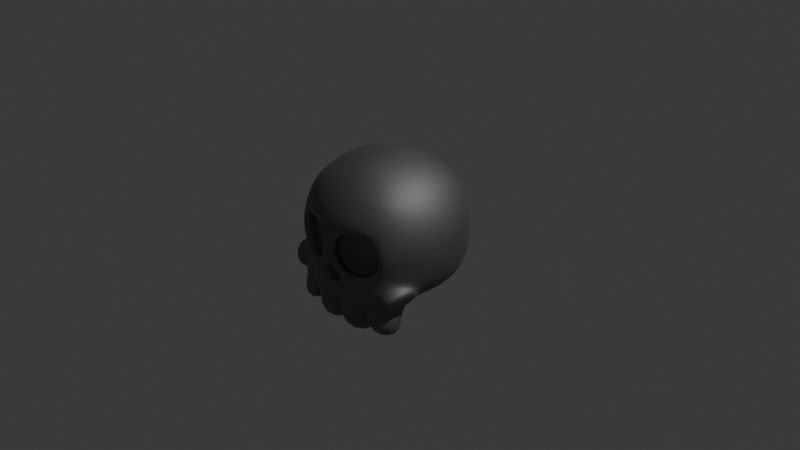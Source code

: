 # Source: skull.blend  (saved by Blender 4.5.91; exported with 4.5.12 LTS)
import bpy
from mathutils import Matrix  # noqa: F401  (used for matrix-valued properties, if any)

bpy.ops.wm.read_factory_settings(use_empty=True)
scene = bpy.context.scene
scene.name = 'Scene'

# ---- collections
col_collection = bpy.data.collections.new('Collection'); scene.collection.children.link(col_collection)

# ---- materials (node trees are filled in below, after node groups)
mat_material_001 = bpy.data.materials.new('Material.001')

# ---- material node trees
mat_material_001.use_nodes = True; mat_material_001.node_tree.nodes.clear()
_N = mat_material_001.node_tree.nodes; _L = mat_material_001.node_tree.links
n0 = _N.new('ShaderNodeBsdfPrincipled'); n0.name = 'Principled BSDF'; n0.location = (-200, 100)
n0.inputs[0].default_value = (0.2442, 0.2442, 0.2442, 1.0)
n0.inputs[1].default_value = 0.9864
n0.inputs[2].default_value = 0.6955
n0.inputs[3].default_value = 1.0
n1 = _N.new('ShaderNodeOutputMaterial'); n1.name = 'Material Output'; n1.location = (200, 100)
_L.new(n0.outputs[0], n1.inputs[0])
n1.is_active_output = True

# ---- world
world_world = bpy.data.worlds.new('World'); scene.world = world_world
world_world.use_nodes = True; world_world.node_tree.nodes.clear()
_N = world_world.node_tree.nodes; _L = world_world.node_tree.links
n0 = _N.new('ShaderNodeOutputWorld'); n0.name = 'World Output'; n0.location = (200, 100)
n1 = _N.new('ShaderNodeBackground'); n1.name = 'Background'; n1.location = (-200, 100)
n1.inputs[0].default_value = (0.05088, 0.05088, 0.05088, 1.0)
_L.new(n1.outputs[0], n0.inputs[0])
n0.is_active_output = True
world_world.color = (0.05088, 0.05088, 0.05088)
world_world.sun_shadow_jitter_overblur = 0.0

# ---- cameras
cam_camera = bpy.data.cameras.new('Camera')
cam_camera.clip_end = 100.0
cam_camera.ortho_scale = 7.314

# ---- lights
light_light = bpy.data.lights.new('Light', 'POINT')
light_light.energy = 1000.0
light_light.shadow_soft_size = 0.1

# ---- meshes
me_cube_001 = bpy.data.meshes.new('Cube.001')
me_cube_001.from_pydata([(-0.1724, -0.3503, -0.3201), (-0.1724, -0.2084, 0.5786), (-0.1724, 0.7916, -0.3972), (-0.1724, 0.7916, 0.5786), (0.8276, -0.3503, -0.3201), (0.8276, -0.2084, 0.5786), (0.8276, 0.7916, -0.3972), (0.8276, 0.7916, 0.5786), (-0.2453, 0.5882, -0.4501), (-0.282, 0.2916, -0.4744), (-0.2453, -0.005061, -0.4501), (-0.1245, -0.3728, -0.07198), (-0.1813, -0.3519, 0.0839), (-0.1181, -0.3751, 0.237), (-0.2453, -0.005061, 0.6515), (-0.282, 0.2916, 0.6881), (-0.2453, 0.5882, 0.6515), (-0.2453, 0.8645, 0.3752), (-0.282, 0.9012, 0.07858), (-0.2453, 0.8645, -0.2177), (0.6243, 0.8645, -0.4501), (0.3276, 0.9012, -0.4744), (0.03096, 0.8645, -0.4501), (0.03096, 0.8645, 0.6515), (0.3276, 0.9012, 0.6881), (0.6243, 0.8645, 0.6515), (0.9005, 0.8645, 0.3752), (0.9372, 0.9012, 0.07858), (0.9005, 0.8645, -0.2177), (0.9005, -0.005061, -0.4501), (0.9372, 0.2916, -0.4744), (0.9005, 0.5882, -0.4501), (0.9005, 0.5882, 0.6515), (0.9372, 0.2916, 0.6881), (0.9005, -0.005061, 0.6515), (0.7677, -0.379, 0.239), (0.8341, -0.3547, 0.08998), (0.7822, -0.3738, -0.06544), (0.03096, -0.4232, -0.373), (0.3276, -0.4599, -0.3972), (0.6243, -0.4232, -0.373), (0.6243, -0.2813, 0.6515), (0.3276, -0.318, 0.6881), (0.03096, -0.2813, 0.6515), (-0.4014, -0.02457, -0.2362), (-0.4542, -0.04155, 0.07858), (-0.4014, -0.02457, 0.3947), (-0.4542, 0.2916, -0.2518), (-0.5119, 0.2916, 0.07858), (-0.4542, 0.2916, 0.4117), (-0.4014, 0.6077, -0.2362), (-0.4542, 0.6247, 0.07858), (-0.4014, 0.6077, 0.3947), (0.01145, 1.021, -0.2362), (-0.005534, 1.073, 0.07858), (0.01145, 1.021, 0.3947), (0.3276, 1.073, -0.2518), (0.3276, 1.131, 0.07858), (0.3276, 1.073, 0.4117), (0.6438, 1.021, -0.2362), (0.6607, 1.073, 0.07858), (0.6438, 1.021, 0.3947), (1.057, 0.6077, -0.2362), (1.109, 0.6247, 0.07858), (1.057, 0.6077, 0.3947), (1.109, 0.2916, -0.2518), (1.167, 0.2916, 0.07858), (1.109, 0.2916, 0.4117), (1.057, -0.02457, -0.2362), (1.109, -0.04155, 0.07858), (1.057, -0.02457, 0.3947), (0.6438, -0.4374, -0.2362), (0.6438, -0.4374, 0.3947), (0.4963, -0.4787, -0.0808), (0.2288, -0.5024, 0.07435), (0.4819, -0.4839, 0.2237), (0.01925, -0.4255, -0.1393), (0.02825, -0.4288, 0.2976), (0.01145, 0.6077, -0.5372), (0.3276, 0.6247, -0.5546), (0.6438, 0.6077, -0.5372), (-0.005534, 0.2916, -0.5546), (0.3276, 0.2916, -0.5585), (0.6607, 0.2916, -0.5546), (0.01145, -0.02457, -0.5372), (0.3276, -0.04155, -0.5546), (0.6438, -0.02457, -0.5372), (0.6438, 0.6077, 0.8076), (0.3276, 0.6247, 0.8604), (0.01145, 0.6077, 0.8076), (0.6607, 0.2916, 0.8604), (0.3276, 0.2916, 0.9181), (-0.005534, 0.2916, 0.8604), (0.6438, -0.02457, 0.8076), (0.3276, -0.04155, 0.8604), (0.01145, -0.02457, 0.8076), (0.7352, -0.116, -0.8932), (1.076, -0.09018, -0.7778), (0.979, -0.3598, -0.7076), (0.7094, -0.4565, -0.7778), (0.3117, -0.1139, -0.9272), (0.7309, -0.09137, -0.9042), (0.7051, -0.4318, -0.7888), (0.3117, -0.4804, -0.8209), (-0.07572, -0.09137, -0.9042), (0.3435, -0.1139, -0.9272), (0.3435, -0.4804, -0.8209), (-0.04985, -0.4318, -0.7888), (-0.4205, -0.09018, -0.7778), (-0.08003, -0.116, -0.8932), (-0.05416, -0.4565, -0.7778), (-0.3238, -0.3598, -0.7076), (-0.2338, 0.1073, -0.6288), (-0.3128, -0.5145, -0.5225), (-0.3767, -0.3757, -0.1262), (0.95, -0.5036, -0.5382), (0.8131, 0.1281, -0.628), (1.11, -0.4502, -0.1839), (-0.6235, -0.02295, -0.2279), (1.195, 0.07321, -0.1786), (0.9005, -0.2813, 0.3752), (0.9372, -0.318, 0.07858), (0.9005, -0.2813, -0.2177), (0.6422, -0.4252, -0.1362), (0.1656, -0.4792, -0.07874), (0.6218, -0.4326, 0.2944), (0.172, -0.4815, 0.2302), (0.4299, -0.503, 0.06826), (0.5971, -0.2858, -0.2156), (0.6119, -0.3523, 0.07858), (0.5692, -0.296, 0.3738), (0.3065, -0.3924, 0.06426), (0.8598, -0.1894, 0.09399), (0.7689, -0.2227, 0.298), (0.7886, -0.2155, -0.1187), (0.3974, -0.3591, -0.1398), (0.3776, -0.3662, 0.277), (-0.2453, -0.2813, -0.2177), (-0.282, -0.318, 0.07858), (-0.2453, -0.2813, 0.3752), (0.3276, -0.5479, 0.07858), (0.3276, -0.4902, 0.4117), (0.01145, -0.4374, -0.2362), (0.01145, -0.4374, 0.3947), (0.3199, -0.3406, 0.07367), (0.05582, -0.3175, 0.0786), (0.07996, -0.2526, -0.171), (0.09026, -0.2563, 0.3293), (-0.1497, -0.1682, 0.08461), (-0.08459, -0.1922, -0.09387), (-0.07731, -0.1948, 0.2599), (0.2475, -0.3141, -0.1016), (0.2548, -0.3167, 0.2522), (0.4075, -0.4948, -0.1426), (0.3276, -0.5092, -0.1097), (0.2522, -0.4884, -0.138), (0.2192, -0.4721, -0.2127), (0.3276, -0.4596, -0.3237), (0.436, -0.4721, -0.2127), (0.4095, -0.3547, -0.1433), (0.3298, -0.369, -0.1105), (0.2546, -0.3483, -0.1387), (0.2217, -0.3321, -0.2132), (0.3298, -0.3196, -0.324), (0.4379, -0.3321, -0.2132)], [], [(44, 45, 48, 47), (45, 46, 49, 48), (47, 48, 51, 50), (48, 49, 52, 51), (44, 10, 112, 118), (137, 138, 45, 44), (138, 139, 46, 45), (139, 1, 14, 46), (46, 14, 15, 49), (49, 15, 16, 52), (52, 16, 3, 17), (51, 52, 17, 18), (50, 51, 18, 19), (8, 50, 19, 2), (9, 47, 50, 8), (10, 44, 47, 9), (53, 54, 57, 56), (54, 55, 58, 57), (56, 57, 60, 59), (57, 58, 61, 60), (2, 19, 53, 22), (19, 18, 54, 53), (18, 17, 55, 54), (17, 3, 23, 55), (55, 23, 24, 58), (58, 24, 25, 61), (61, 25, 7, 26), (60, 61, 26, 27), (59, 60, 27, 28), (20, 59, 28, 6), (21, 56, 59, 20), (22, 53, 56, 21), (62, 63, 66, 65), (63, 64, 67, 66), (65, 66, 69, 68), (66, 67, 70, 69), (6, 28, 62, 31), (28, 27, 63, 62), (27, 26, 64, 63), (26, 7, 32, 64), (64, 32, 33, 67), (67, 33, 34, 70), (70, 34, 5, 120), (69, 70, 120, 121), (68, 69, 121, 122), (29, 68, 119, 116), (30, 65, 68, 29), (31, 62, 65, 30), (125, 75, 136, 130), (75, 127, 131, 136), (12, 11, 149, 148), (124, 74, 144, 151), (4, 122, 71, 40), (35, 125, 130, 133), (36, 35, 133, 132), (120, 5, 41, 72), (72, 41, 42, 141), (141, 42, 43, 143), (143, 43, 1, 139), (76, 124, 151, 146), (77, 13, 150, 147), (38, 142, 137, 0), (78, 79, 82, 81), (79, 80, 83, 82), (81, 82, 85, 84), (82, 83, 86, 85), (2, 22, 78, 8), (22, 21, 79, 78), (21, 20, 80, 79), (20, 6, 31, 80), (80, 31, 30, 83), (83, 30, 29, 86), (9, 81, 84, 10), (8, 78, 81, 9), (87, 88, 91, 90), (88, 89, 92, 91), (90, 91, 94, 93), (91, 92, 95, 94), (7, 25, 87, 32), (25, 24, 88, 87), (24, 23, 89, 88), (23, 3, 16, 89), (89, 16, 15, 92), (92, 15, 14, 95), (95, 14, 1, 43), (94, 95, 43, 42), (93, 94, 42, 41), (34, 93, 41, 5), (33, 90, 93, 34), (32, 87, 90, 33), (96, 97, 98, 99), (29, 97, 96, 86), (4, 98, 97, 29), (40, 99, 98, 4), (86, 96, 99, 40), (100, 101, 102, 103), (86, 101, 100, 85), (40, 102, 101, 86), (39, 103, 102, 40), (85, 100, 103, 39), (104, 105, 106, 107), (85, 105, 104, 84), (39, 106, 105, 85), (38, 107, 106, 39), (84, 104, 107, 38), (108, 109, 110, 111), (84, 109, 108, 10), (38, 110, 109, 84), (0, 111, 110, 38), (10, 108, 111, 0), (113, 114, 118, 112), (116, 119, 117, 115), (137, 44, 118, 114), (10, 0, 113, 112), (68, 122, 117, 119), (4, 29, 116, 115), (122, 4, 115, 117), (0, 137, 114, 113), (35, 36, 121, 120), (36, 37, 122, 121), (75, 125, 72, 141), (127, 75, 141, 140), (37, 123, 71, 122), (125, 35, 120, 72), (128, 129, 131, 135), (129, 130, 136, 131), (134, 132, 129, 128), (132, 133, 130, 129), (37, 36, 132, 134), (123, 37, 134, 128), (127, 73, 135, 131), (73, 123, 128, 135), (11, 12, 138, 137), (12, 13, 139, 138), (126, 74, 140, 141), (77, 126, 141, 143), (13, 77, 143, 139), (76, 11, 137, 142), (151, 144, 145, 146), (144, 152, 147, 145), (145, 147, 150, 148), (146, 145, 148, 149), (11, 76, 146, 149), (126, 77, 147, 152), (74, 126, 152, 144), (13, 12, 148, 150), (157, 158, 164, 163), (123, 73, 153, 158, 71), (74, 124, 155, 154, 140), (39, 157, 156, 142, 38), (40, 71, 158, 157, 39), (73, 127, 140, 154, 153), (124, 76, 142, 156, 155), (159, 160, 161, 162, 163, 164), (155, 156, 162, 161), (153, 154, 160, 159), (156, 157, 163, 162), (154, 155, 161, 160), (158, 153, 159, 164)])
me_cube_001.polygons.foreach_set('use_smooth', [True] * 159)
_uv = me_cube_001.uv_layers.new(name='UVMap')
_uv.uv.foreach_set('vector', [0.4375, 0.0625, 0.5, 0.0625, 0.5, 0.125, 0.4375, 0.125, 0.5, 0.0625, 0.5625, 0.0625, 0.5625, 0.125, 0.5, 0.125, 0.4375, 0.125, 0.5, 0.125, 0.5, 0.1875, 0.4375, 0.1875, 0.5, 0.125, 0.5625, 0.125, 0.5625, 0.1875, 0.5, 0.1875, 0.4375, 0.0625, 0.375, 0.0625, 0.375, 0.0625, 0.4375, 0.0625, 0.4375, 0.0, 0.5, 0.0, 0.5, 0.0625, 0.4375, 0.0625, 0.5, 0.0, 0.5625, 0.0, 0.5625, 0.0625, 0.5, 0.0625, 0.5625, 0.0, 0.625, 0.0, 0.625, 0.0625, 0.5625, 0.0625, 0.5625, 0.0625, 0.625, 0.0625, 0.625, 0.125, 0.5625, 0.125, 0.5625, 0.125, 0.625, 0.125, 0.625, 0.1875, 0.5625, 0.1875, 0.5625, 0.1875, 0.625, 0.1875, 0.625, 0.25, 0.5625, 0.25, 0.5, 0.1875, 0.5625, 0.1875, 0.5625, 0.25, 0.5, 0.25, 0.4375, 0.1875, 0.5, 0.1875, 0.5, 0.25, 0.4375, 0.25, 0.375, 0.1875, 0.4375, 0.1875, 0.4375, 0.25, 0.375, 0.25, 0.375, 0.125, 0.4375, 0.125, 0.4375, 0.1875, 0.375, 0.1875, 0.375, 0.0625, 0.4375, 0.0625, 0.4375, 0.125, 0.375, 0.125, 0.4375, 0.3125, 0.5, 0.3125, 0.5, 0.375, 0.4375, 0.375, 0.5, 0.3125, 0.5625, 0.3125, 0.5625, 0.375, 0.5, 0.375, 0.4375, 0.375, 0.5, 0.375, 0.5, 0.4375, 0.4375, 0.4375, 0.5, 0.375, 0.5625, 0.375, 0.5625, 0.4375, 0.5, 0.4375, 0.375, 0.25, 0.4375, 0.25, 0.4375, 0.3125, 0.375, 0.3125, 0.4375, 0.25, 0.5, 0.25, 0.5, 0.3125, 0.4375, 0.3125, 0.5, 0.25, 0.5625, 0.25, 0.5625, 0.3125, 0.5, 0.3125, 0.5625, 0.25, 0.625, 0.25, 0.625, 0.3125, 0.5625, 0.3125, 0.5625, 0.3125, 0.625, 0.3125, 0.625, 0.375, 0.5625, 0.375, 0.5625, 0.375, 0.625, 0.375, 0.625, 0.4375, 0.5625, 0.4375, 0.5625, 0.4375, 0.625, 0.4375, 0.625, 0.5, 0.5625, 0.5, 0.5, 0.4375, 0.5625, 0.4375, 0.5625, 0.5, 0.5, 0.5, 0.4375, 0.4375, 0.5, 0.4375, 0.5, 0.5, 0.4375, 0.5, 0.375, 0.4375, 0.4375, 0.4375, 0.4375, 0.5, 0.375, 0.5, 0.375, 0.375, 0.4375, 0.375, 0.4375, 0.4375, 0.375, 0.4375, 0.375, 0.3125, 0.4375, 0.3125, 0.4375, 0.375, 0.375, 0.375, 0.4375, 0.5625, 0.5, 0.5625, 0.5, 0.625, 0.4375, 0.625, 0.5, 0.5625, 0.5625, 0.5625, 0.5625, 0.625, 0.5, 0.625, 0.4375, 0.625, 0.5, 0.625, 0.5, 0.6875, 0.4375, 0.6875, 0.5, 0.625, 0.5625, 0.625, 0.5625, 0.6875, 0.5, 0.6875, 0.375, 0.5, 0.4375, 0.5, 0.4375, 0.5625, 0.375, 0.5625, 0.4375, 0.5, 0.5, 0.5, 0.5, 0.5625, 0.4375, 0.5625, 0.5, 0.5, 0.5625, 0.5, 0.5625, 0.5625, 0.5, 0.5625, 0.5625, 0.5, 0.625, 0.5, 0.625, 0.5625, 0.5625, 0.5625, 0.5625, 0.5625, 0.625, 0.5625, 0.625, 0.625, 0.5625, 0.625, 0.5625, 0.625, 0.625, 0.625, 0.625, 0.6875, 0.5625, 0.6875, 0.5625, 0.6875, 0.625, 0.6875, 0.625, 0.75, 0.5625, 0.75, 0.5, 0.6875, 0.5625, 0.6875, 0.5625, 0.75, 0.5, 0.75, 0.4375, 0.6875, 0.5, 0.6875, 0.5, 0.75, 0.4375, 0.75, 0.375, 0.6875, 0.4375, 0.6875, 0.4375, 0.6875, 0.375, 0.6875, 0.375, 0.625, 0.4375, 0.625, 0.4375, 0.6875, 0.375, 0.6875, 0.375, 0.5625, 0.4375, 0.5625, 0.4375, 0.625, 0.375, 0.625, 0.5484, 0.8132, 0.5489, 0.8611, 0.5489, 0.8611, 0.5484, 0.8132, 0.5489, 0.8611, 0.5, 0.8616, 0.5, 0.8616, 0.5489, 0.8611, 0.5, 0.9874, 0.451, 0.9866, 0.451, 0.9866, 0.5, 0.9874, 0.4499, 0.8876, 0.5, 0.8872, 0.5, 0.8872, 0.4499, 0.8876, 0.375, 0.75, 0.4375, 0.75, 0.4375, 0.8125, 0.375, 0.8125, 0.5477, 0.7648, 0.5484, 0.8132, 0.5484, 0.8132, 0.5477, 0.7648, 0.5, 0.7639, 0.5477, 0.7648, 0.5477, 0.7648, 0.5, 0.7639, 0.5625, 0.75, 0.625, 0.75, 0.625, 0.8125, 0.5625, 0.8125, 0.5625, 0.8125, 0.625, 0.8125, 0.625, 0.875, 0.5625, 0.875, 0.5625, 0.875, 0.625, 0.875, 0.625, 0.9375, 0.5625, 0.9375, 0.5625, 0.9375, 0.625, 0.9375, 0.625, 1.0, 0.5625, 1.0, 0.4504, 0.9369, 0.4499, 0.8876, 0.4499, 0.8876, 0.4504, 0.9369, 0.5497, 0.9369, 0.549, 0.9866, 0.549, 0.9866, 0.5497, 0.9369, 0.375, 0.9375, 0.4375, 0.9375, 0.4375, 1.0, 0.375, 1.0, 0.1875, 0.5625, 0.25, 0.5625, 0.25, 0.625, 0.1875, 0.625, 0.25, 0.5625, 0.3125, 0.5625, 0.3125, 0.625, 0.25, 0.625, 0.1875, 0.625, 0.25, 0.625, 0.25, 0.6875, 0.1875, 0.6875, 0.25, 0.625, 0.3125, 0.625, 0.3125, 0.6875, 0.25, 0.6875, 0.125, 0.5, 0.1875, 0.5, 0.1875, 0.5625, 0.125, 0.5625, 0.1875, 0.5, 0.25, 0.5, 0.25, 0.5625, 0.1875, 0.5625, 0.25, 0.5, 0.3125, 0.5, 0.3125, 0.5625, 0.25, 0.5625, 0.3125, 0.5, 0.375, 0.5, 0.375, 0.5625, 0.3125, 0.5625, 0.3125, 0.5625, 0.375, 0.5625, 0.375, 0.625, 0.3125, 0.625, 0.3125, 0.625, 0.375, 0.625, 0.375, 0.6875, 0.3125, 0.6875, 0.125, 0.625, 0.1875, 0.625, 0.1875, 0.6875, 0.125, 0.6875, 0.125, 0.5625, 0.1875, 0.5625, 0.1875, 0.625, 0.125, 0.625, 0.6875, 0.5625, 0.75, 0.5625, 0.75, 0.625, 0.6875, 0.625, 0.75, 0.5625, 0.8125, 0.5625, 0.8125, 0.625, 0.75, 0.625, 0.6875, 0.625, 0.75, 0.625, 0.75, 0.6875, 0.6875, 0.6875, 0.75, 0.625, 0.8125, 0.625, 0.8125, 0.6875, 0.75, 0.6875, 0.625, 0.5, 0.6875, 0.5, 0.6875, 0.5625, 0.625, 0.5625, 0.6875, 0.5, 0.75, 0.5, 0.75, 0.5625, 0.6875, 0.5625, 0.75, 0.5, 0.8125, 0.5, 0.8125, 0.5625, 0.75, 0.5625, 0.8125, 0.5, 0.875, 0.5, 0.875, 0.5625, 0.8125, 0.5625, 0.8125, 0.5625, 0.875, 0.5625, 0.875, 0.625, 0.8125, 0.625, 0.8125, 0.625, 0.875, 0.625, 0.875, 0.6875, 0.8125, 0.6875, 0.8125, 0.6875, 0.875, 0.6875, 0.875, 0.75, 0.8125, 0.75, 0.75, 0.6875, 0.8125, 0.6875, 0.8125, 0.75, 0.75, 0.75, 0.6875, 0.6875, 0.75, 0.6875, 0.75, 0.75, 0.6875, 0.75, 0.625, 0.6875, 0.6875, 0.6875, 0.6875, 0.75, 0.625, 0.75, 0.625, 0.625, 0.6875, 0.625, 0.6875, 0.6875, 0.625, 0.6875, 0.625, 0.5625, 0.6875, 0.5625, 0.6875, 0.625, 0.625, 0.625, 0.3125, 0.6875, 0.375, 0.6875, 0.375, 0.75, 0.3125, 0.75, 0.375, 0.6875, 0.375, 0.6875, 0.3125, 0.6875, 0.3125, 0.6875, 0.375, 0.75, 0.375, 0.75, 0.375, 0.6875, 0.375, 0.6875, 0.3125, 0.75, 0.3125, 0.75, 0.375, 0.75, 0.375, 0.75, 0.3125, 0.6875, 0.3125, 0.6875, 0.3125, 0.75, 0.3125, 0.75, 0.25, 0.6875, 0.3125, 0.6875, 0.3125, 0.75, 0.25, 0.75, 0.3125, 0.6875, 0.3125, 0.6875, 0.25, 0.6875, 0.25, 0.6875, 0.3125, 0.75, 0.3125, 0.75, 0.3125, 0.6875, 0.3125, 0.6875, 0.25, 0.75, 0.25, 0.75, 0.3125, 0.75, 0.3125, 0.75, 0.25, 0.6875, 0.25, 0.6875, 0.25, 0.75, 0.25, 0.75, 0.1875, 0.6875, 0.25, 0.6875, 0.25, 0.75, 0.1875, 0.75, 0.25, 0.6875, 0.25, 0.6875, 0.1875, 0.6875, 0.1875, 0.6875, 0.25, 0.75, 0.25, 0.75, 0.25, 0.6875, 0.25, 0.6875, 0.1875, 0.75, 0.1875, 0.75, 0.25, 0.75, 0.25, 0.75, 0.1875, 0.6875, 0.1875, 0.6875, 0.1875, 0.75, 0.1875, 0.75, 0.125, 0.6875, 0.1875, 0.6875, 0.1875, 0.75, 0.125, 0.75, 0.1875, 0.6875, 0.1875, 0.6875, 0.125, 0.6875, 0.125, 0.6875, 0.1875, 0.75, 0.1875, 0.75, 0.1875, 0.6875, 0.1875, 0.6875, 0.125, 0.75, 0.125, 0.75, 0.1875, 0.75, 0.1875, 0.75, 0.125, 0.6875, 0.125, 0.6875, 0.125, 0.75, 0.125, 0.75, 0.375, 0.0, 0.4375, 0.0, 0.4375, 0.0625, 0.375, 0.0625, 0.375, 0.6875, 0.4375, 0.6875, 0.4375, 0.75, 0.375, 0.75, 0.4375, 0.0, 0.4375, 0.0625, 0.4375, 0.0625, 0.4375, 0.0, 0.125, 0.6875, 0.125, 0.75, 0.125, 0.75, 0.125, 0.6875, 0.4375, 0.6875, 0.4375, 0.75, 0.4375, 0.75, 0.4375, 0.6875, 0.375, 0.75, 0.375, 0.6875, 0.375, 0.6875, 0.375, 0.75, 0.4375, 0.75, 0.375, 0.75, 0.375, 0.75, 0.4375, 0.75, 0.375, 1.0, 0.4375, 1.0, 0.4375, 1.0, 0.375, 1.0, 0.5477, 0.7648, 0.5, 0.7639, 0.5, 0.75, 0.5625, 0.75, 0.5, 0.7639, 0.4524, 0.7648, 0.4375, 0.75, 0.5, 0.75, 0.5489, 0.8611, 0.5484, 0.8132, 0.5625, 0.8125, 0.5625, 0.875, 0.5, 0.8616, 0.5489, 0.8611, 0.5625, 0.875, 0.5, 0.875, 0.4524, 0.7648, 0.4517, 0.8131, 0.4375, 0.8125, 0.4375, 0.75, 0.5484, 0.8132, 0.5477, 0.7648, 0.5625, 0.75, 0.5625, 0.8125, 0.4517, 0.8131, 0.5, 0.8125, 0.5, 0.8616, 0.4512, 0.8611, 0.5, 0.8125, 0.5484, 0.8132, 0.5489, 0.8611, 0.5, 0.8616, 0.4524, 0.7648, 0.5, 0.7639, 0.5, 0.8125, 0.4517, 0.8131, 0.5, 0.7639, 0.5477, 0.7648, 0.5484, 0.8132, 0.5, 0.8125, 0.4524, 0.7648, 0.5, 0.7639, 0.5, 0.7639, 0.4524, 0.7648, 0.4517, 0.8131, 0.4524, 0.7648, 0.4524, 0.7648, 0.4517, 0.8131, 0.5, 0.8616, 0.4512, 0.8611, 0.4512, 0.8611, 0.5, 0.8616, 0.4512, 0.8611, 0.4517, 0.8131, 0.4517, 0.8131, 0.4512, 0.8611, 0.451, 0.9866, 0.5, 0.9874, 0.5, 1.0, 0.4375, 1.0, 0.5, 0.9874, 0.549, 0.9866, 0.5625, 1.0, 0.5, 1.0, 0.5502, 0.8876, 0.5, 0.8872, 0.5, 0.875, 0.5625, 0.875, 0.5497, 0.9369, 0.5502, 0.8876, 0.5625, 0.875, 0.5625, 0.9375, 0.549, 0.9866, 0.5497, 0.9369, 0.5625, 0.9375, 0.5625, 1.0, 0.4504, 0.9369, 0.451, 0.9866, 0.4375, 1.0, 0.4375, 0.9375, 0.4499, 0.8876, 0.5, 0.8872, 0.5, 0.9375, 0.4504, 0.9369, 0.5, 0.8872, 0.5502, 0.8876, 0.5497, 0.9369, 0.5, 0.9375, 0.5, 0.9375, 0.5497, 0.9369, 0.549, 0.9866, 0.5, 0.9874, 0.4504, 0.9369, 0.5, 0.9375, 0.5, 0.9874, 0.451, 0.9866, 0.451, 0.9866, 0.4504, 0.9369, 0.4504, 0.9369, 0.451, 0.9866, 0.5502, 0.8876, 0.5497, 0.9369, 0.5497, 0.9369, 0.5502, 0.8876, 0.5, 0.8872, 0.5502, 0.8876, 0.5502, 0.8876, 0.5, 0.8872, 0.549, 0.9866, 0.5, 0.9874, 0.5, 0.9874, 0.549, 0.9866, 0.4078, 0.875, 0.4375, 0.8536, 0.4375, 0.8536, 0.4078, 0.875, 0.4517, 0.8131, 0.4512, 0.8611, 0.4467, 0.8656, 0.4375, 0.8536, 0.4375, 0.8125, 0.5, 0.8872, 0.4499, 0.8876, 0.4441, 0.8817, 0.458, 0.875, 0.5, 0.875, 0.375, 0.875, 0.4078, 0.875, 0.4375, 0.8964, 0.4375, 0.9375, 0.375, 0.9375, 0.375, 0.8125, 0.4375, 0.8125, 0.4375, 0.8536, 0.4078, 0.875, 0.375, 0.875, 0.4512, 0.8611, 0.5, 0.8616, 0.5, 0.875, 0.458, 0.875, 0.4467, 0.8656, 0.4499, 0.8876, 0.4504, 0.9369, 0.4375, 0.9375, 0.4375, 0.8964, 0.4441, 0.8817, 0.4467, 0.8656, 0.458, 0.875, 0.4441, 0.8817, 0.4375, 0.8964, 0.4078, 0.875, 0.4375, 0.8536, 0.4441, 0.8817, 0.4375, 0.8964, 0.4375, 0.8964, 0.4441, 0.8817, 0.4467, 0.8656, 0.458, 0.875, 0.458, 0.875, 0.4467, 0.8656, 0.4375, 0.8964, 0.4078, 0.875, 0.4078, 0.875, 0.4375, 0.8964, 0.458, 0.875, 0.4441, 0.8817, 0.4441, 0.8817, 0.458, 0.875, 0.4375, 0.8536, 0.4467, 0.8656, 0.4467, 0.8656, 0.4375, 0.8536])
me_cube_001.materials.append(mat_material_001)
me_cube_001.update()

# ---- objects
ob_light = bpy.data.objects.new('Light', light_light)
ob_camera = bpy.data.objects.new('Camera', cam_camera)
ob_cube = bpy.data.objects.new('Cube', me_cube_001)

# ---- transforms, parenting, visibility, modifiers, constraints
ob_light.location = (4.076, 1.005, 5.904)
ob_light.rotation_euler = (0.6503, 0.05522, 1.866)
ob_light.lock_rotations_4d = False
ob_light.empty_display_type = 'ARROWS'
ob_light.color = (0.0, 0.0, 0.0, 0.0)
ob_light.lineart.crease_threshold = 0.0
ob_camera.location = (7.359, -6.926, 4.958)
ob_camera.rotation_euler = (1.109, 0.0, 0.8149)
ob_camera.lock_rotations_4d = False
ob_camera.empty_display_type = 'ARROWS'
ob_camera.color = (0.0, 0.0, 0.0, 0.0)
ob_camera.display_type = 'WIRE'
ob_camera.lineart.crease_threshold = 0.0
ob_cube.location = (-0.3721, -0.4229, -0.0988)
ob_cube.scale = (1.043, 1.0, 1.0)
_m = ob_cube.modifiers.new('Subdivision', 'SUBSURF')
_m.levels = 2

# ---- collection membership
col_collection.objects.link(ob_light)
col_collection.objects.link(ob_camera)
col_collection.objects.link(ob_cube)

# ---- scene / render settings (as saved in the file)
scene.camera = ob_camera
scene.frame_start = 1; scene.frame_end = 250; scene.frame_set(70)
scene.render.engine = 'BLENDER_EEVEE_NEXT'
bpy.context.view_layer.update()

